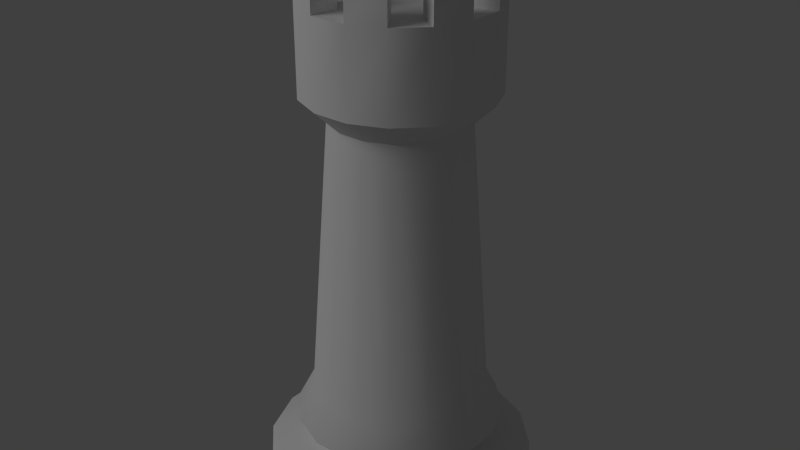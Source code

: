 # Source: rook.blend  (saved by Blender 2.62.1; exported with 4.5.12 LTS)
import bpy
from mathutils import Matrix  # noqa: F401  (used for matrix-valued properties, if any)

bpy.ops.wm.read_factory_settings(use_empty=True)
scene = bpy.context.scene
scene.name = 'Scene'

# ---- collections
col_collection_1 = bpy.data.collections.new('Collection 1'); scene.collection.children.link(col_collection_1)

# ---- world
world_world = bpy.data.worlds.new('World'); scene.world = world_world
world_world.color = (0.05088, 0.05088, 0.05088)
world_world.use_sun_shadow = False
world_world.sun_shadow_jitter_overblur = 0.0
world_world.cycles.sampling_method = 'MANUAL'
world_world.cycles.sample_map_resolution = 256

# ---- lights
light_point = bpy.data.lights.new('Point', 'POINT')
light_point.transmission_factor = 0.0
light_point.energy = 100.0
light_point.shadow_buffer_clip_start = 0.5
light_point.shadow_soft_size = 1.0
light_point.shadow_maximum_resolution = 0.006
light_point.use_absolute_resolution = True
light_point.cycles.use_multiple_importance_sampling = False

# ---- meshes
me_rook = bpy.data.meshes.new('Rook')
me_rook.from_pydata([(0.1272, 0.08497, 0.0), (0.08803, 0.05882, 0.55), (0.15, 0.02984, 0.0), (0.1038, 0.02065, 0.55), (0.15, -0.02984, 0.0), (0.1038, -0.02066, 0.55), (0.1272, -0.08497, 0.0), (0.08803, -0.05882, 0.55), (0.08497, -0.1272, 0.0), (0.05882, -0.08803, 0.55), (0.02984, -0.15, 0.0), (0.02065, -0.1038, 0.55), (-0.02984, -0.15, 0.0), (-0.02066, -0.1038, 0.55), (-0.08497, -0.1272, 0.0), (-0.05882, -0.08803, 0.55), (-0.1272, -0.08497, 0.0), (-0.08803, -0.05882, 0.55), (-0.15, -0.02984, 0.0), (-0.1038, -0.02066, 0.55), (-0.15, 0.02984, 0.0), (-0.1038, 0.02065, 0.55), (-0.1272, 0.08497, 0.0), (-0.08803, 0.05882, 0.55), (-0.08497, 0.1272, 0.0), (-0.05882, 0.08803, 0.55), (-0.02984, 0.15, 0.0), (-0.02066, 0.1038, 0.55), (0.02984, 0.15, 0.0), (0.02065, 0.1038, 0.55), (0.08497, 0.1272, 0.0), (0.05882, 0.08803, 0.55), (0.0634, 0.04236, 0.4255), (0.07479, 0.01488, 0.4255), (0.07479, -0.01488, 0.4255), (0.0634, -0.04236, 0.4255), (0.04236, -0.0634, 0.4255), (0.01488, -0.07479, 0.4255), (-0.01488, -0.07479, 0.4255), (-0.04236, -0.0634, 0.4255), (-0.0634, -0.04236, 0.4255), (-0.07479, -0.01488, 0.4255), (-0.07479, 0.01488, 0.4255), (-0.0634, 0.04236, 0.4255), (-0.04236, 0.0634, 0.4255), (-0.01488, 0.07479, 0.4255), (0.01488, 0.07479, 0.4255), (0.04236, 0.0634, 0.4255), (0.1272, 0.08497, 0.00289), (0.15, 0.02984, 0.00289), (0.15, -0.02984, 0.00289), (0.1272, -0.08497, 0.00289), (0.08497, -0.1272, 0.00289), (0.02984, -0.15, 0.00289), (-0.02984, -0.15, 0.00289), (-0.08497, -0.1272, 0.00289), (-0.1272, -0.08497, 0.00289), (-0.15, -0.02984, 0.00289), (-0.15, 0.02984, 0.00289), (-0.1272, 0.08497, 0.00289), (-0.08497, 0.1272, 0.00289), (-0.02984, 0.15, 0.00289), (0.02984, 0.15, 0.00289), (0.08497, 0.1272, 0.00289), (-0.08497, -0.1272, 0.02048), (-0.02984, -0.15, 0.02048), (-0.02984, 0.15, 0.02048), (-0.08497, 0.1272, 0.02048), (0.08497, 0.1272, 0.02048), (0.02984, 0.15, 0.02048), (0.15, 0.02984, 0.02048), (0.1272, 0.08497, 0.02048), (-0.15, -0.02984, 0.02048), (-0.1272, -0.08497, 0.02048), (-0.1272, 0.08497, 0.02048), (-0.15, 0.02984, 0.02048), (0.02984, -0.15, 0.02048), (0.08497, -0.1272, 0.02048), (0.1272, -0.08497, 0.02048), (0.15, -0.02984, 0.02048), (0.1236, 0.08256, 0.02454), (0.1458, 0.02899, 0.02454), (0.1458, -0.02899, 0.02454), (0.1236, -0.08256, 0.02454), (0.08256, -0.1236, 0.02454), (0.02899, -0.1458, 0.02454), (-0.02899, -0.1458, 0.02454), (-0.08256, -0.1236, 0.02454), (-0.1236, -0.08256, 0.02454), (-0.1458, -0.02899, 0.02454), (-0.1458, 0.02899, 0.02454), (-0.1236, 0.08256, 0.02454), (-0.08256, 0.1236, 0.02454), (-0.02899, 0.1458, 0.02454), (0.02899, 0.1458, 0.02454), (0.08256, 0.1236, 0.02454), (0.07803, 0.05214, 0.04254), (0.09204, 0.01831, 0.04254), (0.09204, -0.01831, 0.04254), (0.07803, -0.05214, 0.04254), (0.05214, -0.07803, 0.04254), (0.01831, -0.09204, 0.04254), (-0.01831, -0.09204, 0.04254), (-0.05214, -0.07803, 0.04254), (-0.07803, -0.05214, 0.04254), (-0.09204, -0.01831, 0.04254), (-0.09204, 0.01831, 0.04254), (-0.07803, 0.05214, 0.04254), (-0.05214, 0.07803, 0.04254), (-0.01831, 0.09204, 0.04254), (0.01831, 0.09204, 0.04254), (0.05214, 0.07803, 0.04254), (0.07631, 0.05099, 0.04853), (0.09002, 0.01791, 0.04853), (0.09002, -0.01791, 0.04853), (0.07631, -0.05099, 0.04853), (0.05099, -0.07631, 0.04853), (0.01791, -0.09002, 0.04853), (-0.01791, -0.09002, 0.04853), (-0.05099, -0.07631, 0.04853), (-0.07631, -0.05099, 0.04853), (-0.09002, -0.01791, 0.04853), (-0.09002, 0.01791, 0.04853), (-0.07631, 0.05099, 0.04853), (-0.05099, 0.07631, 0.04853), (-0.01791, 0.09002, 0.04853), (0.01791, 0.09002, 0.04853), (0.05099, 0.07631, 0.04853), (0.09845, 0.06578, 0.06681), (0.1161, 0.0231, 0.06681), (0.1161, -0.0231, 0.06681), (0.09845, -0.06578, 0.06681), (0.06578, -0.09845, 0.06681), (0.0231, -0.1161, 0.06681), (-0.0231, -0.1161, 0.06681), (-0.06578, -0.09845, 0.06681), (-0.09845, -0.06578, 0.06681), (-0.1161, -0.0231, 0.06681), (-0.1161, 0.0231, 0.06681), (-0.09845, 0.06578, 0.06681), (-0.06578, 0.09845, 0.06681), (-0.0231, 0.1161, 0.06681), (0.0231, 0.1161, 0.06681), (0.06578, 0.09845, 0.06681), (0.09888, 0.06607, 0.06996), (0.1166, 0.0232, 0.06996), (0.1166, -0.0232, 0.06996), (0.09888, -0.06607, 0.06996), (0.06607, -0.09888, 0.06996), (0.0232, -0.1166, 0.06996), (-0.0232, -0.1166, 0.06996), (-0.06607, -0.09888, 0.06996), (-0.09888, -0.06607, 0.06996), (-0.1166, -0.0232, 0.06996), (-0.1166, 0.0232, 0.06996), (-0.09888, 0.06607, 0.06996), (-0.06607, 0.09888, 0.06996), (-0.0232, 0.1166, 0.06996), (0.0232, 0.1166, 0.06996), (0.06607, 0.09888, 0.06996), (0.08803, 0.05882, 0.4541), (0.1038, 0.02065, 0.4541), (0.1038, -0.02065, 0.4541), (0.08803, -0.05882, 0.4541), (0.05882, -0.08803, 0.4541), (0.02065, -0.1038, 0.4541), (-0.02065, -0.1038, 0.4541), (-0.05882, -0.08803, 0.4541), (-0.08803, -0.05882, 0.4541), (-0.1038, -0.02065, 0.4541), (-0.1038, 0.02065, 0.4541), (-0.08803, 0.05882, 0.4541), (-0.05882, 0.08803, 0.4541), (-0.02065, 0.1038, 0.4541), (0.02065, 0.1038, 0.4541), (0.05882, 0.08803, 0.4541), (-0.08309, 0.05552, 0.1073), (-0.09801, 0.0195, 0.1073), (-0.0195, 0.09801, 0.1073), (-0.05552, 0.08309, 0.1073), (0.0195, -0.09801, 0.1073), (0.05552, -0.08309, 0.1073), (-0.05552, -0.08309, 0.1073), (-0.0195, -0.09801, 0.1073), (0.05552, 0.08309, 0.1073), (0.0195, 0.09801, 0.1073), (0.08309, -0.05552, 0.1073), (0.09801, -0.0195, 0.1073), (-0.09801, -0.0195, 0.1073), (-0.08309, -0.05552, 0.1073), (0.09801, 0.0195, 0.1073), (0.08309, 0.05552, 0.1073), (6.837e-08, 7.217e-08, 0.0), (0.0, 0.0, 0.55), (0.01463, 0.07357, 0.55), (-0.01464, -0.07357, 0.55), (0.01463, -0.07357, 0.55), (0.04167, -0.06237, 0.55), (0.06237, -0.04167, 0.55), (0.07357, -0.01464, 0.55), (0.07357, 0.01463, 0.55), (0.06237, 0.04167, 0.55), (0.04167, 0.06237, 0.55), (-0.01464, 0.07357, 0.55), (-0.04168, 0.06237, 0.55), (-0.06237, 0.04167, 0.55), (-0.07357, 0.01463, 0.55), (-0.07357, -0.01464, 0.55), (-0.06237, -0.04167, 0.55), (-0.04168, -0.06237, 0.55), (0.08803, 0.05882, 0.6), (0.1038, 0.02065, 0.6), (0.1038, -0.02066, 0.6), (0.08803, -0.05882, 0.6), (0.05882, -0.08803, 0.6), (0.02065, -0.1038, 0.6), (-0.02066, -0.1038, 0.6), (-0.05882, -0.08803, 0.6), (-0.08803, -0.05882, 0.6), (-0.1038, -0.02066, 0.6), (-0.1038, 0.02065, 0.6), (-0.08803, 0.05882, 0.6), (-0.05882, 0.08803, 0.6), (-0.02066, 0.1038, 0.6), (0.02065, 0.1038, 0.6), (0.05882, 0.08803, 0.6), (0.01463, 0.07357, 0.6), (-0.01464, -0.07357, 0.6), (0.01463, -0.07357, 0.6), (0.04167, -0.06237, 0.6), (0.06237, -0.04167, 0.6), (0.07357, -0.01464, 0.6), (0.07357, 0.01463, 0.6), (0.06237, 0.04167, 0.6), (0.04167, 0.06237, 0.6), (-0.01464, 0.07357, 0.6), (-0.04168, 0.06237, 0.6), (-0.06237, 0.04167, 0.6), (-0.07357, 0.01463, 0.6), (-0.07357, -0.01464, 0.6), (-0.06237, -0.04167, 0.6), (-0.04168, -0.06237, 0.6)], [], [(162, 161, 3, 5), (163, 162, 5, 7), (164, 163, 7, 9), (165, 164, 9, 11), (166, 165, 11, 13), (167, 166, 13, 15), (168, 167, 15, 17), (169, 168, 17, 19), (170, 169, 19, 21), (171, 170, 21, 23), (172, 171, 23, 25), (173, 172, 25, 27), (174, 173, 27, 29), (175, 174, 29, 31), (6, 8, 192), (160, 1, 3, 161), (32, 160, 161, 33), (49, 50, 4, 2), (50, 51, 6, 4), (51, 52, 8, 6), (52, 53, 10, 8), (53, 54, 12, 10), (54, 55, 14, 12), (55, 56, 16, 14), (56, 57, 18, 16), (57, 58, 20, 18), (58, 59, 22, 20), (59, 60, 24, 22), (60, 61, 26, 24), (61, 62, 28, 26), (62, 63, 30, 28), (63, 48, 0, 30), (37, 180, 181, 36), (34, 35, 186, 187), (1, 160, 175, 31), (39, 182, 183, 38), (34, 187, 190, 33), (41, 188, 189, 40), (47, 184, 185, 46), (33, 161, 162, 34), (34, 162, 163, 35), (35, 163, 164, 36), (36, 164, 165, 37), (37, 165, 166, 38), (38, 166, 167, 39), (39, 167, 168, 40), (40, 168, 169, 41), (41, 169, 170, 42), (42, 170, 171, 43), (43, 171, 172, 44), (44, 172, 173, 45), (45, 173, 174, 46), (46, 174, 175, 47), (42, 177, 188, 41), (112, 113, 97, 96), (113, 114, 98, 97), (114, 115, 99, 98), (115, 116, 100, 99), (116, 117, 101, 100), (117, 118, 102, 101), (118, 119, 103, 102), (119, 120, 104, 103), (120, 121, 105, 104), (121, 122, 106, 105), (122, 123, 107, 106), (123, 124, 108, 107), (124, 125, 109, 108), (125, 126, 110, 109), (126, 127, 111, 110), (112, 96, 111, 127), (64, 73, 56, 55), (38, 183, 180, 37), (33, 190, 191, 32), (40, 189, 182, 39), (32, 191, 184, 47), (43, 176, 177, 42), (46, 185, 178, 45), (45, 178, 179, 44), (36, 181, 186, 35), (43, 44, 179, 176), (81, 82, 79, 70), (82, 83, 78, 79), (83, 84, 77, 78), (84, 85, 76, 77), (85, 86, 65, 76), (86, 87, 64, 65), (87, 88, 73, 64), (88, 89, 72, 73), (89, 90, 75, 72), (90, 91, 74, 75), (91, 92, 67, 74), (92, 93, 66, 67), (93, 94, 69, 66), (94, 95, 68, 69), (80, 71, 68, 95), (96, 97, 81, 80), (68, 63, 62, 69), (73, 72, 57, 56), (79, 78, 51, 50), (65, 54, 53, 76), (77, 76, 53, 52), (71, 48, 63, 68), (66, 69, 62, 61), (71, 70, 49, 48), (67, 66, 61, 60), (65, 64, 55, 54), (70, 79, 50, 49), (80, 81, 70, 71), (67, 60, 59, 74), (78, 77, 52, 51), (75, 74, 59, 58), (72, 75, 58, 57), (128, 129, 113, 112), (97, 98, 82, 81), (98, 99, 83, 82), (99, 100, 84, 83), (100, 101, 85, 84), (101, 102, 86, 85), (102, 103, 87, 86), (103, 104, 88, 87), (104, 105, 89, 88), (105, 106, 90, 89), (106, 107, 91, 90), (107, 108, 92, 91), (108, 109, 93, 92), (109, 110, 94, 93), (110, 111, 95, 94), (111, 96, 80, 95), (145, 146, 130, 129), (146, 147, 131, 130), (147, 148, 132, 131), (148, 149, 133, 132), (149, 150, 134, 133), (150, 151, 135, 134), (151, 152, 136, 135), (152, 153, 137, 136), (153, 154, 138, 137), (154, 155, 139, 138), (155, 156, 140, 139), (156, 157, 141, 140), (157, 158, 142, 141), (158, 159, 143, 142), (144, 128, 143, 159), (191, 190, 145, 144), (144, 145, 129, 128), (129, 130, 114, 113), (130, 131, 115, 114), (131, 132, 116, 115), (132, 133, 117, 116), (133, 134, 118, 117), (134, 135, 119, 118), (135, 136, 120, 119), (136, 137, 121, 120), (137, 138, 122, 121), (138, 139, 123, 122), (139, 140, 124, 123), (140, 141, 125, 124), (141, 142, 126, 125), (142, 143, 127, 126), (143, 128, 112, 127), (184, 191, 144, 159), (186, 181, 148, 147), (183, 150, 149, 180), (183, 182, 151, 150), (179, 178, 157, 156), (177, 176, 155, 154), (190, 187, 146, 145), (180, 149, 148, 181), (189, 188, 153, 152), (188, 177, 154, 153), (176, 179, 156, 155), (182, 189, 152, 151), (185, 184, 159, 158), (178, 185, 158, 157), (187, 186, 147, 146), (24, 26, 192), (22, 24, 192), (26, 28, 192), (28, 30, 192), (0, 192, 30), (0, 2, 192), (2, 4, 192), (4, 6, 192), (8, 10, 192), (10, 12, 192), (12, 14, 192), (14, 16, 192), (16, 18, 192), (18, 20, 192), (20, 22, 192), (195, 196, 193), (197, 198, 193), (198, 199, 193), (199, 200, 193), (200, 201, 193), (201, 202, 193), (202, 194, 193), (194, 203, 193), (203, 204, 193), (204, 205, 193), (205, 206, 193), (206, 207, 193), (207, 208, 193), (208, 209, 193), (209, 195, 193), (195, 13, 11, 196), (196, 197, 193), (197, 9, 7, 198), (206, 205, 237, 238), (199, 5, 3, 200), (231, 212, 5, 199), (202, 201, 1, 31), (7, 5, 212, 213), (194, 29, 27, 203), (236, 222, 25, 204), (204, 25, 23, 205), (31, 29, 224, 225), (206, 21, 19, 207), (209, 15, 217, 241), (208, 17, 15, 209), (226, 224, 29, 194), (201, 200, 232, 233), (48, 49, 2, 0), (230, 213, 212, 231), (232, 211, 210, 233), (234, 225, 224, 226), (235, 223, 222, 236), (237, 221, 220, 238), (239, 219, 218, 240), (241, 217, 216, 227), (228, 215, 214, 229), (227, 216, 13, 195), (197, 196, 228, 229), (11, 9, 214, 215), (205, 23, 221, 237), (200, 3, 211, 232), (194, 202, 234, 226), (15, 13, 216, 217), (238, 220, 21, 206), (233, 210, 1, 201), (196, 11, 215, 228), (208, 207, 239, 240), (19, 17, 218, 219), (199, 198, 230, 231), (207, 19, 219, 239), (202, 31, 225, 234), (229, 214, 9, 197), (23, 21, 220, 221), (204, 203, 235, 236), (240, 218, 17, 208), (203, 27, 223, 235), (27, 25, 222, 223), (198, 7, 213, 230), (3, 1, 210, 211), (195, 209, 241, 227), (47, 175, 160, 32)])
me_rook.polygons.foreach_set('use_smooth', [True] * 256)
_k = set([(0, 2), (0, 30), (1, 31), (1, 201), (1, 210), (2, 4), (3, 5), (3, 200), (3, 211), (4, 6), (5, 199), (5, 212), (6, 8), (7, 9), (7, 198), (7, 213), (8, 10), (9, 197), (9, 214), (10, 12), (11, 13), (11, 196), (11, 215), (12, 14), (13, 195), (13, 216), (14, 16), (15, 17), (15, 209), (15, 217), (16, 18), (17, 208), (17, 218), (18, 20), (19, 21), (19, 207), (19, 219), (20, 22), (21, 206), (21, 220), (22, 24), (23, 25), (23, 205), (23, 221), (24, 26), (25, 204), (25, 222), (26, 28), (27, 29), (27, 203), (27, 223), (28, 30), (29, 194), (29, 224), (31, 202), (31, 225), (32, 33), (32, 47), (33, 34), (34, 35), (35, 36), (36, 37), (37, 38), (38, 39), (39, 40), (40, 41), (41, 42), (42, 43), (43, 44), (44, 45), (45, 46), (46, 47), (128, 129), (128, 143), (129, 130), (130, 131), (131, 132), (132, 133), (133, 134), (134, 135), (135, 136), (136, 137), (137, 138), (138, 139), (139, 140), (140, 141), (141, 142), (142, 143), (160, 161), (160, 175), (161, 162), (162, 163), (163, 164), (164, 165), (165, 166), (166, 167), (167, 168), (168, 169), (169, 170), (170, 171), (171, 172), (172, 173), (173, 174), (174, 175), (194, 202), (194, 226), (195, 209), (195, 227), (196, 197), (196, 228), (197, 229), (198, 199), (198, 230), (199, 231), (200, 201), (200, 232), (201, 233), (202, 234), (203, 204), (203, 235), (204, 236), (205, 206), (205, 237), (206, 238), (207, 208), (207, 239), (208, 240), (209, 241), (210, 211), (210, 233), (211, 232), (212, 213), (212, 231), (213, 230), (214, 215), (214, 229), (215, 228), (216, 217), (216, 227), (217, 241), (218, 219), (218, 240), (219, 239), (220, 221), (220, 238), (221, 237), (222, 223), (222, 236), (223, 235), (224, 225), (224, 226), (225, 234), (226, 234), (227, 241), (228, 229), (230, 231), (232, 233), (235, 236), (237, 238), (239, 240)])
me_rook.attributes.new('sharp_edge', 'BOOLEAN', 'EDGE').data.foreach_set('value', [ (min(e.vertices), max(e.vertices)) in _k for e in me_rook.edges])
_uv = me_rook.uv_layers.new(name='UVMap')
_uv.uv.foreach_set('vector', [0.7427, 0.6979, 0.7829, 0.6971, 0.7826, 0.7979, 0.7424, 0.7986, 0.5239, 0.8534, 0.5239, 0.8841, 0.4229, 0.8845, 0.4229, 0.8537, 0.5238, 0.8132, 0.5239, 0.8534, 0.4229, 0.8537, 0.4229, 0.8135, 0.5237, 0.7698, 0.5238, 0.8132, 0.4229, 0.8135, 0.4227, 0.7701, 0.5235, 0.7296, 0.5237, 0.7698, 0.4227, 0.7701, 0.4226, 0.7299, 0.5233, 0.6989, 0.5235, 0.7296, 0.4226, 0.7299, 0.4224, 0.6992, 0.8568, 0.8533, 0.897, 0.854, 0.8973, 0.9548, 0.8571, 0.9541, 0.8133, 0.8534, 0.8568, 0.8533, 0.8571, 0.9541, 0.8136, 0.9542, 0.7732, 0.8544, 0.8133, 0.8534, 0.8136, 0.9542, 0.7735, 0.9552, 0.7424, 0.8561, 0.7732, 0.8544, 0.7735, 0.9552, 0.7427, 0.9569, 0.9598, 0.1628, 1.0, 0.1643, 0.9997, 0.2649, 0.9595, 0.2633, 0.9164, 0.1626, 0.9598, 0.1628, 0.9595, 0.2633, 0.9161, 0.2632, 0.8762, 0.164, 0.9164, 0.1626, 0.9161, 0.2632, 0.8759, 0.2645, 0.8665, 0.6982, 0.8973, 0.7, 0.897, 0.8007, 0.8662, 0.799, 0.6315, 0.1265, 0.6315, 0.1893, 0.4736, 0.1579, 0.8264, 0.6972, 0.8261, 0.798, 0.7826, 0.7979, 0.7829, 0.6971, 0.5544, 0.7907, 0.5239, 0.7846, 0.5405, 0.7445, 0.5664, 0.7618, 0.04536, 0.3738, 0.04392, 0.3157, 0.04696, 0.3157, 0.0484, 0.3737, 0.01933, 0.5834, 0.01933, 0.539, 0.02237, 0.539, 0.02237, 0.5834, 0.01933, 0.539, 0.01922, 0.481, 0.02227, 0.481, 0.02237, 0.539, 0.01922, 0.481, 0.01903, 0.4182, 0.02207, 0.4182, 0.02227, 0.481, 0.01903, 0.4182, 0.01878, 0.3601, 0.02182, 0.3601, 0.02207, 0.4182, 0.01878, 0.3601, 0.01851, 0.3157, 0.02155, 0.3157, 0.02182, 0.3601, 0.08606, 0.3157, 0.08461, 0.3738, 0.08158, 0.3737, 0.08302, 0.3157, 0.08461, 0.3738, 0.08442, 0.4366, 0.08138, 0.4366, 0.08158, 0.3737, 0.08442, 0.4366, 0.08551, 0.4946, 0.08247, 0.4946, 0.08138, 0.4366, 0.08551, 0.4946, 0.08771, 0.539, 0.08467, 0.539, 0.08247, 0.4946, 0.07645, 0.4946, 0.07835, 0.4366, 0.08138, 0.4365, 0.07948, 0.4946, 0.07835, 0.4366, 0.07816, 0.3738, 0.08119, 0.3737, 0.08138, 0.4365, 0.07816, 0.3738, 0.0759, 0.3157, 0.07893, 0.3157, 0.08119, 0.3737, 0.04227, 0.539, 0.04447, 0.4946, 0.0475, 0.4946, 0.0453, 0.539, 0.04447, 0.4946, 0.04555, 0.4366, 0.04859, 0.4366, 0.0475, 0.4946, 0.8506, 0.3159, 0.8564, 0.6509, 0.8154, 0.651, 0.8192, 0.316, 0.5845, 0.6959, 0.5623, 0.6971, 0.5406, 0.3619, 0.5696, 0.3603, 0.8261, 0.798, 0.8264, 0.6972, 0.8665, 0.6982, 0.8662, 0.799, 0.2551, 0.6959, 0.27, 0.3603, 0.299, 0.3619, 0.2772, 0.6971, 0.5845, 0.6959, 0.5696, 0.3603, 0.6075, 0.3594, 0.6134, 0.6952, 0.1949, 0.6951, 0.191, 0.3593, 0.2321, 0.3594, 0.2262, 0.6952, 0.4854, 0.3157, 0.5071, 0.6506, 0.4781, 0.6532, 0.4632, 0.3177, 0.5664, 0.7618, 0.5405, 0.7445, 0.5712, 0.7137, 0.5886, 0.7397, 0.5886, 0.7397, 0.5712, 0.7137, 0.6114, 0.6971, 0.6175, 0.7277, 0.6175, 0.7277, 0.6114, 0.6971, 0.6549, 0.6971, 0.6488, 0.7277, 0.6488, 0.7277, 0.6549, 0.6971, 0.695, 0.7137, 0.6777, 0.7397, 0.6777, 0.7397, 0.695, 0.7137, 0.7258, 0.7445, 0.6999, 0.7618, 0.6999, 0.7618, 0.7258, 0.7445, 0.7424, 0.7847, 0.7118, 0.7907, 0.7118, 0.7907, 0.7424, 0.7847, 0.7424, 0.8281, 0.7118, 0.822, 0.7118, 0.822, 0.7424, 0.8281, 0.7258, 0.8683, 0.6999, 0.851, 0.6999, 0.851, 0.7258, 0.8683, 0.695, 0.899, 0.6777, 0.8731, 0.6777, 0.8731, 0.695, 0.899, 0.6549, 0.9157, 0.6488, 0.8851, 0.6488, 0.8851, 0.6549, 0.9157, 0.6114, 0.9157, 0.6175, 0.8851, 0.6175, 0.8851, 0.6114, 0.9157, 0.5712, 0.899, 0.5886, 0.8731, 0.5886, 0.8731, 0.5712, 0.899, 0.5405, 0.8683, 0.5664, 0.851, 0.5664, 0.851, 0.5405, 0.8683, 0.5239, 0.8281, 0.5544, 0.822, 0.1659, 0.6956, 0.1531, 0.36, 0.191, 0.3593, 0.1949, 0.6951, 0.08014, 0.5742, 0.07979, 0.6119, 0.07337, 0.6122, 0.07373, 0.5737, 0.07979, 0.6119, 0.08023, 0.6467, 0.07382, 0.6479, 0.07337, 0.6122, 0.08023, 0.6467, 0.08138, 0.6734, 0.07501, 0.6751, 0.07382, 0.6479, 0.09205, 0.6476, 0.09199, 0.6128, 0.09831, 0.6132, 0.09837, 0.6488, 0.09199, 0.6128, 0.09188, 0.5751, 0.09819, 0.5747, 0.09831, 0.6132, 0.09188, 0.5751, 0.09172, 0.5403, 0.09803, 0.5391, 0.09819, 0.5747, 0.0996, 0.6743, 0.1008, 0.6477, 0.1072, 0.6488, 0.106, 0.6761, 0.1008, 0.6477, 0.1012, 0.6128, 0.1076, 0.6132, 0.1072, 0.6488, 0.1012, 0.6128, 0.1008, 0.5751, 0.1072, 0.5747, 0.1076, 0.6132, 0.1008, 0.5751, 0.09976, 0.5403, 0.1061, 0.5391, 0.1072, 0.5747, 0.08188, 0.7015, 0.08411, 0.6749, 0.09055, 0.676, 0.08827, 0.7033, 0.08411, 0.6749, 0.08525, 0.64, 0.09172, 0.6404, 0.09055, 0.676, 0.08525, 0.64, 0.08514, 0.6023, 0.09161, 0.6019, 0.09172, 0.6404, 0.08514, 0.6023, 0.08378, 0.5675, 0.09022, 0.5663, 0.09161, 0.6019, 0.08378, 0.5675, 0.08138, 0.5409, 0.08777, 0.5391, 0.09022, 0.5663, 0.08014, 0.5742, 0.07373, 0.5737, 0.07483, 0.5381, 0.08122, 0.5394, 0.1045, 0.3158, 0.1031, 0.3738, 0.08461, 0.3738, 0.08606, 0.3157, 0.8795, 0.3157, 0.8944, 0.6507, 0.8564, 0.6509, 0.8506, 0.3159, 0.6134, 0.6952, 0.6075, 0.3594, 0.6486, 0.3593, 0.6447, 0.6951, 0.2262, 0.6952, 0.2321, 0.3594, 0.27, 0.3603, 0.2551, 0.6959, 0.6447, 0.6951, 0.6486, 0.3593, 0.6865, 0.36, 0.6737, 0.6956, 0.3741, 0.318, 0.3613, 0.6535, 0.3322, 0.6511, 0.3519, 0.3161, 0.4632, 0.3177, 0.4781, 0.6532, 0.4402, 0.6546, 0.4343, 0.3189, 0.4343, 0.3189, 0.4402, 0.6546, 0.3992, 0.6548, 0.403, 0.3189, 0.8192, 0.316, 0.8154, 0.651, 0.7775, 0.6511, 0.7903, 0.316, 0.3741, 0.318, 0.403, 0.3189, 0.3992, 0.6548, 0.3613, 0.6535, 0.1274, 0.004467, 0.07097, 0.02782, 0.06844, 0.02403, 0.1265, 1.568e-08, 0.07097, 0.02782, 0.02782, 0.07097, 0.02403, 0.06844, 0.06844, 0.02403, 0.02782, 0.07097, 0.004467, 0.1274, 0.0, 0.1265, 0.02403, 0.06844, 0.004467, 0.1274, 0.004467, 0.1884, 1.568e-08, 0.1893, 0.0, 0.1265, 0.004467, 0.1884, 0.02782, 0.2448, 0.02403, 0.2473, 1.568e-08, 0.1893, 0.02782, 0.2448, 0.07097, 0.2879, 0.06844, 0.2917, 0.02403, 0.2473, 0.07097, 0.2879, 0.1274, 0.3113, 0.1265, 0.3157, 0.06844, 0.2917, 0.1076, 0.3747, 0.1074, 0.4357, 0.1029, 0.4366, 0.1031, 0.3738, 0.1884, 0.3113, 0.2448, 0.2879, 0.2473, 0.2917, 0.1893, 0.3157, 0.2448, 0.2879, 0.2879, 0.2448, 0.2917, 0.2473, 0.2473, 0.2917, 0.2879, 0.2448, 0.3113, 0.1884, 0.3157, 0.1893, 0.2917, 0.2473, 0.05526, 0.4357, 0.05507, 0.3747, 0.05972, 0.3738, 0.05992, 0.4366, 0.3113, 0.1274, 0.2879, 0.07097, 0.2917, 0.06844, 0.3157, 0.1265, 0.2879, 0.07097, 0.2448, 0.02782, 0.2473, 0.02403, 0.2917, 0.06844, 0.1884, 0.004467, 0.1893, 0.0, 0.2473, 0.02403, 0.2448, 0.02782, 0.1771, 0.061, 0.1386, 0.061, 0.1274, 0.004467, 0.1884, 0.004467, 0.02598, 0.4946, 0.04447, 0.4946, 0.04227, 0.539, 0.02378, 0.5391, 0.1031, 0.3738, 0.1029, 0.4366, 0.08442, 0.4366, 0.08461, 0.3738, 0.0008211, 0.5835, 0.0008205, 0.5391, 0.01933, 0.539, 0.01933, 0.5834, 0.0002718, 0.3602, 0.01878, 0.3601, 0.01903, 0.4182, 0.0005232, 0.4182, 0.0007159, 0.481, 0.0005232, 0.4182, 0.01903, 0.4182, 0.01922, 0.481, 0.02707, 0.4366, 0.04555, 0.4366, 0.04447, 0.4946, 0.02598, 0.4946, 0.05972, 0.3738, 0.05746, 0.3158, 0.0759, 0.3157, 0.07816, 0.3738, 0.02707, 0.4366, 0.02688, 0.3738, 0.04536, 0.3738, 0.04555, 0.4366, 0.05992, 0.4366, 0.05972, 0.3738, 0.07816, 0.3738, 0.07835, 0.4366, 0.0002718, 0.3602, 0.0, 0.3158, 0.01851, 0.3157, 0.01878, 0.3601, 0.02688, 0.3738, 0.02544, 0.3158, 0.04392, 0.3157, 0.04536, 0.3738, 0.02256, 0.4357, 0.02237, 0.3747, 0.02688, 0.3738, 0.02707, 0.4366, 0.05992, 0.4366, 0.07835, 0.4366, 0.07645, 0.4946, 0.05801, 0.4946, 0.0008205, 0.5391, 0.0007159, 0.481, 0.01922, 0.481, 0.01933, 0.539, 0.104, 0.4946, 0.1062, 0.5391, 0.08771, 0.539, 0.08551, 0.4946, 0.1029, 0.4366, 0.104, 0.4946, 0.08551, 0.4946, 0.08442, 0.4366, 0.6315, 0.1692, 0.6501, 0.1243, 0.6734, 0.1399, 0.6589, 0.1747, 0.1386, 0.061, 0.103, 0.07574, 0.07097, 0.02782, 0.1274, 0.004467, 0.103, 0.07574, 0.07574, 0.103, 0.02782, 0.07097, 0.07097, 0.02782, 0.07574, 0.103, 0.061, 0.1386, 0.004467, 0.1274, 0.02782, 0.07097, 0.061, 0.1386, 0.061, 0.1771, 0.004467, 0.1884, 0.004467, 0.1274, 0.061, 0.1771, 0.07574, 0.2127, 0.02782, 0.2448, 0.004467, 0.1884, 0.07574, 0.2127, 0.103, 0.24, 0.07097, 0.2879, 0.02782, 0.2448, 0.103, 0.24, 0.1386, 0.2547, 0.1274, 0.3113, 0.07097, 0.2879, 0.1386, 0.2547, 0.1771, 0.2547, 0.1884, 0.3113, 0.1274, 0.3113, 0.1771, 0.2547, 0.2127, 0.24, 0.2448, 0.2879, 0.1884, 0.3113, 0.2127, 0.24, 0.24, 0.2127, 0.2879, 0.2448, 0.2448, 0.2879, 0.24, 0.2127, 0.2547, 0.1771, 0.3113, 0.1884, 0.2879, 0.2448, 0.2547, 0.1771, 0.2547, 0.1386, 0.3113, 0.1274, 0.3113, 0.1884, 0.2547, 0.1386, 0.24, 0.103, 0.2879, 0.07097, 0.3113, 0.1274, 0.24, 0.103, 0.2127, 0.07574, 0.2448, 0.02782, 0.2879, 0.07097, 0.2127, 0.07574, 0.1771, 0.061, 0.1884, 0.004467, 0.2448, 0.02782, 0.6035, 0.3192, 0.5584, 0.3203, 0.5587, 0.317, 0.6036, 0.3159, 0.732, 0.6904, 0.7665, 0.6904, 0.7668, 0.6937, 0.7325, 0.6937, 0.7665, 0.6904, 0.8116, 0.6903, 0.8117, 0.6936, 0.7668, 0.6937, 0.8116, 0.6903, 0.8605, 0.6902, 0.8604, 0.6935, 0.8117, 0.6936, 0.8605, 0.6902, 0.9056, 0.69, 0.9053, 0.6933, 0.8604, 0.6935, 0.9056, 0.69, 0.9401, 0.6898, 0.9397, 0.6931, 0.9053, 0.6933, 0.2812, 0.3203, 0.2361, 0.3192, 0.236, 0.3159, 0.2809, 0.317, 0.2361, 0.3192, 0.1873, 0.319, 0.1874, 0.3157, 0.236, 0.3159, 0.1873, 0.319, 0.1421, 0.3199, 0.1425, 0.3166, 0.1874, 0.3157, 0.1421, 0.3199, 0.1076, 0.3216, 0.1081, 0.3183, 0.1425, 0.3166, 0.3503, 0.6941, 0.3954, 0.6956, 0.3955, 0.6989, 0.3506, 0.6974, 0.3954, 0.6956, 0.4442, 0.6955, 0.4441, 0.6987, 0.3955, 0.6989, 0.4442, 0.6955, 0.4893, 0.6937, 0.489, 0.697, 0.4441, 0.6987, 0.732, 0.3216, 0.6974, 0.3199, 0.6971, 0.3166, 0.7315, 0.3183, 0.6523, 0.319, 0.6522, 0.3157, 0.6971, 0.3166, 0.6974, 0.3199, 0.6486, 0.3593, 0.6075, 0.3594, 0.6035, 0.3192, 0.6523, 0.319, 0.6523, 0.319, 0.6035, 0.3192, 0.6036, 0.3159, 0.6522, 0.3157, 0.6501, 0.1243, 0.6844, 0.08991, 0.7, 0.1132, 0.6734, 0.1399, 0.6844, 0.08991, 0.7294, 0.0713, 0.7348, 0.09878, 0.7, 0.1132, 0.7294, 0.0713, 0.778, 0.0713, 0.7725, 0.09878, 0.7348, 0.09878, 0.778, 0.0713, 0.8229, 0.08991, 0.8073, 0.1132, 0.7725, 0.09878, 0.8229, 0.08991, 0.8573, 0.1243, 0.834, 0.1399, 0.8073, 0.1132, 0.8573, 0.1243, 0.8759, 0.1692, 0.8484, 0.1747, 0.834, 0.1399, 0.8759, 0.1692, 0.8759, 0.2178, 0.8484, 0.2124, 0.8484, 0.1747, 0.8759, 0.2178, 0.8573, 0.2627, 0.834, 0.2472, 0.8484, 0.2124, 0.8573, 0.2627, 0.8229, 0.2971, 0.8073, 0.2738, 0.834, 0.2472, 0.8229, 0.2971, 0.778, 0.3157, 0.7725, 0.2883, 0.8073, 0.2738, 0.778, 0.3157, 0.7294, 0.3157, 0.7348, 0.2883, 0.7725, 0.2883, 0.7294, 0.3157, 0.6844, 0.2971, 0.7, 0.2738, 0.7348, 0.2883, 0.6844, 0.2971, 0.6501, 0.2627, 0.6734, 0.2472, 0.7, 0.2738, 0.6501, 0.2627, 0.6315, 0.2178, 0.6589, 0.2124, 0.6734, 0.2472, 0.6315, 0.2178, 0.6315, 0.1692, 0.6589, 0.1747, 0.6589, 0.2124, 0.6865, 0.36, 0.6486, 0.3593, 0.6523, 0.319, 0.6974, 0.3199, 0.7775, 0.6511, 0.8154, 0.651, 0.8116, 0.6903, 0.7665, 0.6904, 0.8944, 0.6507, 0.9056, 0.69, 0.8605, 0.6902, 0.8564, 0.6509, 0.299, 0.3619, 0.27, 0.3603, 0.2812, 0.3203, 0.3157, 0.3222, 0.3992, 0.6548, 0.4402, 0.6546, 0.4442, 0.6955, 0.3954, 0.6956, 0.3322, 0.6511, 0.3613, 0.6535, 0.3503, 0.6941, 0.3157, 0.6912, 0.6075, 0.3594, 0.5696, 0.3603, 0.5584, 0.3203, 0.6035, 0.3192, 0.8564, 0.6509, 0.8605, 0.6902, 0.8116, 0.6903, 0.8154, 0.651, 0.2321, 0.3594, 0.191, 0.3593, 0.1873, 0.319, 0.2361, 0.3192, 0.191, 0.3593, 0.1531, 0.36, 0.1421, 0.3199, 0.1873, 0.319, 0.3613, 0.6535, 0.3992, 0.6548, 0.3954, 0.6956, 0.3503, 0.6941, 0.27, 0.3603, 0.2321, 0.3594, 0.2361, 0.3192, 0.2812, 0.3203, 0.4781, 0.6532, 0.5071, 0.6506, 0.5239, 0.6906, 0.4893, 0.6937, 0.4402, 0.6546, 0.4781, 0.6532, 0.4893, 0.6937, 0.4442, 0.6955, 0.5696, 0.3603, 0.5406, 0.3619, 0.5239, 0.3222, 0.5584, 0.3203, 0.3157, 0.1265, 0.3398, 0.06844, 0.4736, 0.1579, 0.3157, 0.1893, 0.3157, 0.1265, 0.4736, 0.1579, 0.3398, 0.06844, 0.3842, 0.02403, 0.4736, 0.1579, 0.3842, 0.02403, 0.4422, 0.0, 0.4736, 0.1579, 0.505, 6.273e-08, 0.4736, 0.1579, 0.4422, 0.0, 0.505, 6.273e-08, 0.563, 0.02403, 0.4736, 0.1579, 0.563, 0.02403, 0.6074, 0.06844, 0.4736, 0.1579, 0.6074, 0.06844, 0.6315, 0.1265, 0.4736, 0.1579, 0.6315, 0.1893, 0.6074, 0.2473, 0.4736, 0.1579, 0.6074, 0.2473, 0.563, 0.2917, 0.4736, 0.1579, 0.563, 0.2917, 0.505, 0.3157, 0.4736, 0.1579, 0.505, 0.3157, 0.4422, 0.3157, 0.4736, 0.1579, 0.4422, 0.3157, 0.3842, 0.2917, 0.4736, 0.1579, 0.3842, 0.2917, 0.3398, 0.2473, 0.4736, 0.1579, 0.3398, 0.2473, 0.3157, 0.1893, 0.4736, 0.1579, 0.129, 0.791, 0.1408, 0.7625, 0.2065, 0.8064, 0.1626, 0.7408, 0.191, 0.729, 0.2065, 0.8064, 0.191, 0.729, 0.2219, 0.729, 0.2065, 0.8064, 0.2219, 0.729, 0.2503, 0.7408, 0.2065, 0.8064, 0.2503, 0.7408, 0.2721, 0.7625, 0.2065, 0.8064, 0.2721, 0.7625, 0.2839, 0.791, 0.2065, 0.8064, 0.2839, 0.791, 0.2839, 0.8218, 0.2065, 0.8064, 0.2839, 0.8218, 0.2721, 0.8502, 0.2065, 0.8064, 0.2721, 0.8502, 0.2503, 0.872, 0.2065, 0.8064, 0.2503, 0.872, 0.2219, 0.8838, 0.2065, 0.8064, 0.2219, 0.8838, 0.191, 0.8838, 0.2065, 0.8064, 0.191, 0.8838, 0.1626, 0.872, 0.2065, 0.8064, 0.1626, 0.872, 0.1408, 0.8502, 0.2065, 0.8064, 0.1408, 0.8502, 0.129, 0.8218, 0.2065, 0.8064, 0.129, 0.8218, 0.129, 0.791, 0.2065, 0.8064, 0.129, 0.791, 0.09717, 0.7847, 0.1138, 0.7445, 0.1408, 0.7625, 0.1408, 0.7625, 0.1626, 0.7408, 0.2065, 0.8064, 0.1626, 0.7408, 0.1445, 0.7137, 0.1847, 0.6971, 0.191, 0.729, 0.6534, 0.05276, 0.6316, 0.05276, 0.6315, 0.0001382, 0.6532, 0.0001379, 0.2219, 0.729, 0.2282, 0.6971, 0.2684, 0.7137, 0.2503, 0.7408, 0.03914, 0.857, 0.01213, 0.8585, 0.01229, 0.806, 0.0393, 0.8046, 0.2839, 0.791, 0.2721, 0.7625, 0.2991, 0.7445, 0.3157, 0.7847, 0.4229, 0.8537, 0.4229, 0.8845, 0.3703, 0.8846, 0.3703, 0.8539, 0.2839, 0.8218, 0.3157, 0.8281, 0.2991, 0.8683, 0.2721, 0.8502, 0.3477, 0.7516, 0.3159, 0.7514, 0.3157, 0.6989, 0.3476, 0.6991, 0.2503, 0.872, 0.2684, 0.899, 0.2282, 0.9157, 0.2219, 0.8838, 0.8662, 0.799, 0.897, 0.8007, 0.8968, 0.8533, 0.8661, 0.8516, 0.191, 0.8838, 0.1847, 0.9157, 0.1445, 0.899, 0.1626, 0.872, 0.07132, 0.8585, 0.04431, 0.857, 0.04415, 0.8046, 0.07116, 0.8061, 0.1408, 0.8502, 0.1138, 0.8683, 0.09717, 0.8281, 0.129, 0.8218, 0.8926, 0.05278, 0.8656, 0.05365, 0.8657, 0.001098, 0.8927, 0.0002319, 0.7765, 0.0003263, 0.8073, 0.0002319, 0.8074, 0.05278, 0.7766, 0.05288, 0.04555, 0.4366, 0.04536, 0.3738, 0.0484, 0.3737, 0.04859, 0.4366, 0.9246, 0.04731, 0.8927, 0.05365, 0.8927, 0.01017, 0.9246, 0.01651, 0.8759, 0.07764, 0.9077, 0.0713, 0.9077, 0.1148, 0.8759, 0.1084, 0.492, 0.891, 0.5239, 0.8846, 0.5239, 0.9281, 0.492, 0.9218, 0.3159, 0.8632, 0.3477, 0.8569, 0.3477, 0.9003, 0.3159, 0.894, 0.04953, 0.501, 0.08138, 0.4946, 0.08138, 0.5381, 0.04953, 0.5318, 0.9077, 0.1563, 0.8759, 0.1626, 0.8759, 0.1192, 0.9077, 0.1255, 0.0393, 0.8956, 0.007446, 0.9019, 0.007446, 0.8585, 0.0393, 0.8648, 0.07132, 0.8956, 0.03946, 0.902, 0.03946, 0.8585, 0.07132, 0.8648, 0.04953, 0.5916, 0.02253, 0.5926, 0.02237, 0.5401, 0.04937, 0.5391, 0.3169, 0.8043, 0.3477, 0.8044, 0.3476, 0.8569, 0.3168, 0.8568, 0.4227, 0.7701, 0.4229, 0.8135, 0.3702, 0.8137, 0.3701, 0.7702, 0.8384, 0.000232, 0.8654, 0.001099, 0.8656, 0.05365, 0.8385, 0.05278, 0.3159, 0.7516, 0.3477, 0.7517, 0.3476, 0.8043, 0.3157, 0.8043, 0.02253, 0.6463, 0.04431, 0.6463, 0.04415, 0.6989, 0.02237, 0.6989, 0.4224, 0.6992, 0.4226, 0.7299, 0.3699, 0.7301, 0.3697, 0.6993, 0.6532, 0.0001379, 0.6802, 0.0, 0.6804, 0.05262, 0.6534, 0.05276, 0.7124, 0.0, 0.7443, 0.0004523, 0.7444, 0.05288, 0.7126, 0.05242, 0.7446, 0.0003264, 0.7765, 9.096e-05, 0.7763, 0.05264, 0.7444, 0.05288, 0.8076, 0.000232, 0.8384, 0.0003266, 0.8382, 0.05288, 0.8074, 0.05278, 0.8136, 0.9542, 0.8571, 0.9541, 0.8573, 1.007, 0.8138, 1.007, 0.02253, 0.5938, 0.04432, 0.5927, 0.04415, 0.6452, 0.02237, 0.6463, 0.6806, 0.0004522, 0.7124, 0.0, 0.7123, 0.05242, 0.6804, 0.05288, 0.04431, 0.6463, 0.07132, 0.6465, 0.07116, 0.6991, 0.04415, 0.6989, 0.0393, 0.7519, 0.007445, 0.7516, 0.007284, 0.6991, 0.03914, 0.6993, 0.7427, 0.9569, 0.7735, 0.9552, 0.7736, 1.008, 0.7429, 1.009, 0.07132, 0.8045, 0.04052, 0.8046, 0.04035, 0.752, 0.07116, 0.7519, 0.007284, 0.7519, 0.03914, 0.7519, 0.0393, 0.8045, 0.007446, 0.8046, 0.03946, 0.6993, 0.07132, 0.6991, 0.07116, 0.7516, 0.0393, 0.7519, 0.9161, 0.2632, 0.9595, 0.2633, 0.9594, 0.3157, 0.9159, 0.3156, 0.04432, 0.5927, 0.07132, 0.5937, 0.07116, 0.6463, 0.04415, 0.6452, 0.7826, 0.7979, 0.8261, 0.798, 0.8259, 0.8506, 0.7824, 0.8504, 0.04937, 0.5391, 0.07116, 0.5401, 0.07132, 0.5927, 0.04953, 0.5916, 0.5544, 0.822, 0.5239, 0.8281, 0.5239, 0.7846, 0.5544, 0.7907])
me_rook.use_remesh_preserve_volume = False
me_rook.use_remesh_preserve_attributes = False
me_rook.use_mirror_vertex_groups = False
me_rook.update()

# ---- objects
ob_point = bpy.data.objects.new('Point', light_point)
ob_rook = bpy.data.objects.new('Rook', me_rook)

# ---- transforms, parenting, visibility, modifiers, constraints
ob_point.location = (-1.639, -2.52, 2.328)
ob_point.lineart.crease_threshold = 0.0
ob_rook.location = (0.0, 0.0, 0.0)
ob_rook.lineart.crease_threshold = 0.0
_m = ob_rook.modifiers.new('EdgeSplit', 'EDGE_SPLIT')
_m.use_edge_angle = False

# ---- collection membership
col_collection_1.objects.link(ob_point)
col_collection_1.objects.link(ob_rook)

# ---- scene / render settings (as saved in the file)
scene.frame_start = 1; scene.frame_end = 250; scene.frame_set(0)
scene.render.engine = 'BLENDER_EEVEE_NEXT'
scene.render.image_settings.color_mode = 'RGB'
scene.render.image_settings.compression = 90
scene.render.resolution_percentage = 50
scene.render.dither_intensity = 0.0
scene.render.bake_margin = 2
scene.render.bake_bias = 0.0
scene.cycles.use_denoising = False
scene.cycles.samples = 10
scene.cycles.sampling_pattern = 'TABULATED_SOBOL'
scene.cycles.light_sampling_threshold = 0.0
scene.cycles.use_adaptive_sampling = False
scene.cycles.use_light_tree = False
scene.cycles.blur_glossy = 0.0
scene.cycles.volume_bounces = 1
scene.cycles.pixel_filter_type = 'GAUSSIAN'
scene.cycles.sample_clamp_indirect = 0.0
scene.view_settings.view_transform = 'Standard'
bpy.context.view_layer.update()

# ---- added for rendering (the .blend has no active camera): camera
cam_auto = bpy.data.cameras.new('AutoCamera')
cam_auto.lens = 50.0
cam_auto.sensor_width = 36.0
cam_auto.clip_end = 1000.0
ob_auto_camera = bpy.data.objects.new('AutoCamera', cam_auto)
scene.collection.objects.link(ob_auto_camera)
ob_auto_camera.location = (0.679899, -0.815878, 0.843919)
ob_auto_camera.rotation_euler = (1.09748, -7.21219e-08, 0.694738)
scene.camera = ob_auto_camera
bpy.context.view_layer.update()
